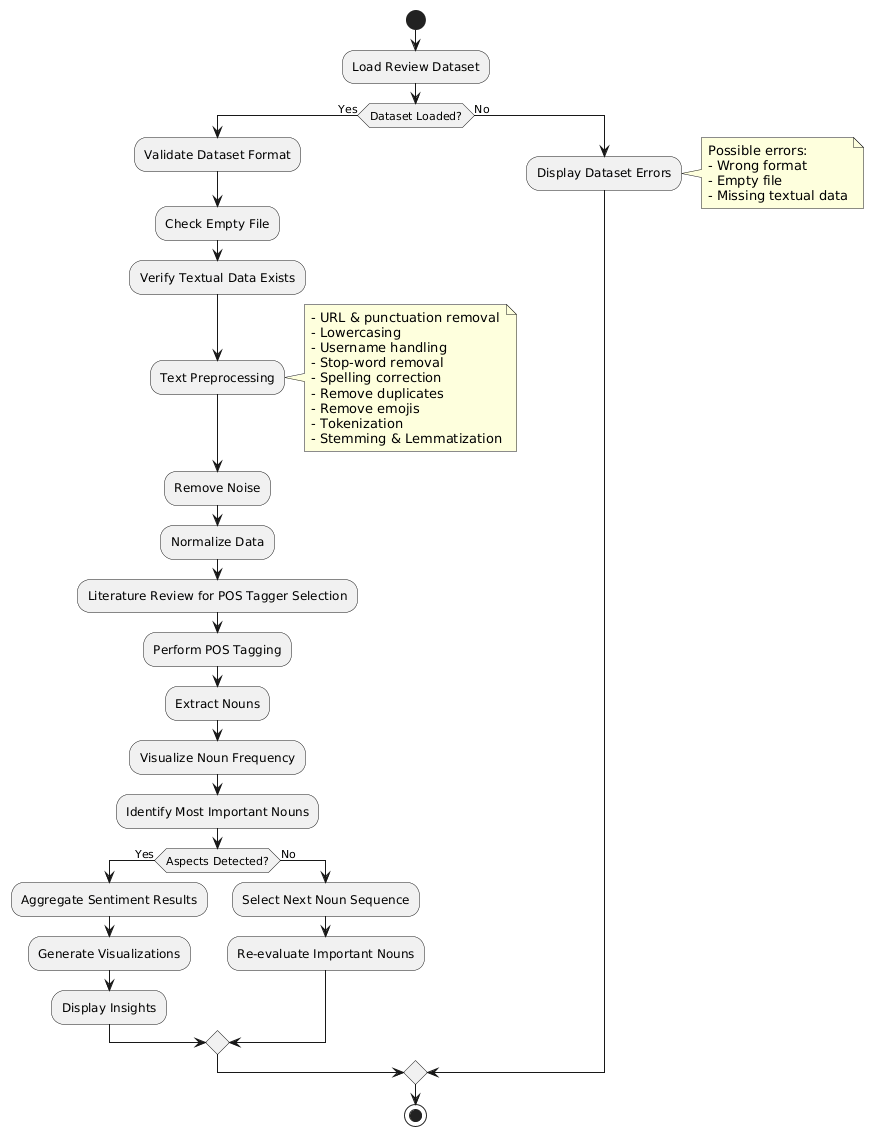

The diagram above was rendered by PlantUML. Its source (embedded in the PNG):
@startuml
start

:Load Review Dataset;

if (Dataset Loaded?) then (Yes)

    :Validate Dataset Format;
    :Check Empty File;
    :Verify Textual Data Exists;

    :Text Preprocessing;
    note right
    - URL & punctuation removal
    - Lowercasing
    - Username handling
    - Stop-word removal
    - Spelling correction
    - Remove duplicates
    - Remove emojis
    - Tokenization
    - Stemming & Lemmatization
    end note

    :Remove Noise;
    :Normalize Data;

    :Literature Review for POS Tagger Selection;
    :Perform POS Tagging;
    :Extract Nouns;

    :Visualize Noun Frequency;
    :Identify Most Important Nouns;

    if (Aspects Detected?) then (Yes)

        :Aggregate Sentiment Results;
        :Generate Visualizations;
        :Display Insights;

    else (No)

        :Select Next Noun Sequence;
        :Re-evaluate Important Nouns;

    endif

else (No)

    :Display Dataset Errors;
    note right
    Possible errors:
    - Wrong format
    - Empty file
    - Missing textual data
    end note

endif

stop
@enduml